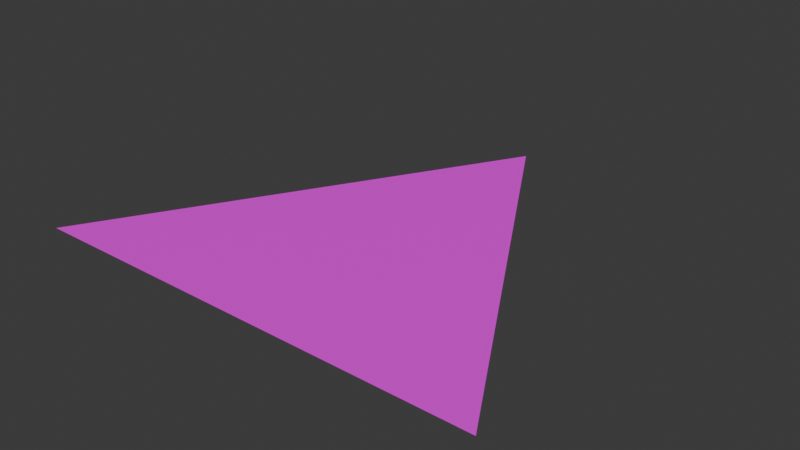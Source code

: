 # Source: triangle.blend  (saved by Blender 4.0.36; exported with 4.5.12 LTS)
import bpy
from mathutils import Matrix  # noqa: F401  (used for matrix-valued properties, if any)

bpy.ops.wm.read_factory_settings(use_empty=True)
scene = bpy.context.scene
scene.name = 'Scene'

# ---- materials (node trees are filled in below, after node groups)
mat_material_001 = bpy.data.materials.new('Material.001')
mat_material_001.use_transparent_shadow = False

# ---- material node trees
mat_material_001.use_nodes = True; mat_material_001.node_tree.nodes.clear()
_N = mat_material_001.node_tree.nodes; _L = mat_material_001.node_tree.links
n0 = _N.new('ShaderNodeBsdfPrincipled'); n0.name = 'Principled BSDF'; n0.location = (10, 300)
n0.inputs[3].default_value = 1.45
n1 = _N.new('ShaderNodeOutputMaterial'); n1.name = 'Material Output'; n1.location = (300, 300)
n2 = _N.new('ShaderNodeTexImage'); n2.name = 'Image Texture'; n2.location = (-280, 275)
_L.new(n0.outputs[0], n1.inputs[0])
_L.new(n2.outputs[0], n0.inputs[0])
n1.is_active_output = True

# ---- world
world_world = bpy.data.worlds.new('World'); scene.world = world_world
world_world.use_nodes = True; world_world.node_tree.nodes.clear()
_N = world_world.node_tree.nodes; _L = world_world.node_tree.links
n0 = _N.new('ShaderNodeOutputWorld'); n0.name = 'World Output'; n0.location = (300, 300)
n1 = _N.new('ShaderNodeBackground'); n1.name = 'Background'; n1.location = (10, 300)
n1.inputs[0].default_value = (0.05088, 0.05088, 0.05088, 1.0)
_L.new(n1.outputs[0], n0.inputs[0])
n0.is_active_output = True
world_world.color = (0.05088, 0.05088, 0.05088)
world_world.use_sun_shadow = False
world_world.sun_shadow_jitter_overblur = 0.0

# ---- meshes
me_cylinder = bpy.data.meshes.new('Cylinder')
me_cylinder.from_pydata([(0.0, 1.0, 0.0), (0.866, -0.5, 0.0), (-0.866, -0.5, 0.0)], [], [(1, 0, 2)])
_uv = me_cylinder.uv_layers.new(name='UVMap')
_uv.uv.foreach_set('vector', [0.9994, 0.996, 0.1335, 0.4961, 0.9994, -0.003813])
me_cylinder.materials.append(mat_material_001)
me_cylinder.update()

# ---- objects
ob_cylinder = bpy.data.objects.new('Cylinder', me_cylinder)

# ---- transforms, parenting, visibility, modifiers, constraints
ob_cylinder.location = (0.0, 0.0, 0.0)

# ---- collection membership
scene.collection.objects.link(ob_cylinder)

# ---- scene / render settings (as saved in the file)
scene.frame_start = 1; scene.frame_end = 250; scene.frame_set(1)
scene.render.engine = 'BLENDER_EEVEE_NEXT'
scene.cycles.sampling_pattern = 'TABULATED_SOBOL'
bpy.context.view_layer.update()

# ---- added for rendering (the .blend has no active camera and no usable light): camera, sun
cam_auto = bpy.data.cameras.new('AutoCamera')
cam_auto.lens = 50.0
cam_auto.sensor_width = 36.0
cam_auto.clip_end = 1000.0
ob_auto_camera = bpy.data.objects.new('AutoCamera', cam_auto)
scene.collection.objects.link(ob_auto_camera)
ob_auto_camera.location = (2.11996, -2.29395, 1.69596)
ob_auto_camera.rotation_euler = (1.09748, -7.21219e-08, 0.694738)
scene.camera = ob_auto_camera
light_auto_sun = bpy.data.lights.new('AutoSun', 'SUN')
light_auto_sun.energy = 3.0
light_auto_sun.angle = 0.0523599
ob_auto_sun = bpy.data.objects.new('AutoSun', light_auto_sun)
scene.collection.objects.link(ob_auto_sun)
ob_auto_sun.rotation_euler = (0.872665, 0.174533, 0.523599)
bpy.context.view_layer.update()
